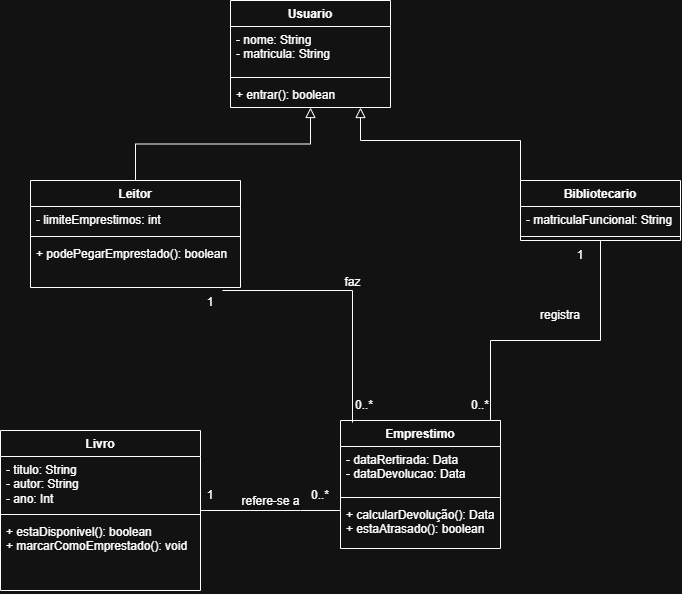

The diagram above was exported from draw.io. Its source (the exported page's mxGraphModel, read from the mxfile embedded in the PNG):
<mxGraphModel dx="692" dy="1064" grid="1" gridSize="10" guides="1" tooltips="1" connect="1" arrows="1" fold="1" page="1" pageScale="1" pageWidth="827" pageHeight="1169" math="0" shadow="0">
  <root>
    <mxCell id="0" />
    <mxCell id="1" parent="0" />
    <mxCell id="FZK1pFFJDZHaAcrFbjaI-5" parent="1" style="swimlane;fontStyle=1;align=center;verticalAlign=top;childLayout=stackLayout;horizontal=1;startSize=26;horizontalStack=0;resizeParent=1;resizeParentMax=0;resizeLast=0;collapsible=1;marginBottom=0;whiteSpace=wrap;html=1;" value="Usuario" vertex="1">
      <mxGeometry height="107" width="160" x="310" y="20" as="geometry">
        <mxRectangle height="30" width="80" x="310" y="20" as="alternateBounds" />
      </mxGeometry>
    </mxCell>
    <mxCell id="FZK1pFFJDZHaAcrFbjaI-6" parent="FZK1pFFJDZHaAcrFbjaI-5" style="text;strokeColor=none;fillColor=none;align=left;verticalAlign=top;spacingLeft=4;spacingRight=4;overflow=hidden;rotatable=0;points=[[0,0.5],[1,0.5]];portConstraint=eastwest;whiteSpace=wrap;html=1;" value="- nome: String&lt;div&gt;- matricula: String&lt;/div&gt;" vertex="1">
      <mxGeometry height="47" width="160" y="26" as="geometry" />
    </mxCell>
    <mxCell id="FZK1pFFJDZHaAcrFbjaI-7" parent="FZK1pFFJDZHaAcrFbjaI-5" style="line;strokeWidth=1;fillColor=none;align=left;verticalAlign=middle;spacingTop=-1;spacingLeft=3;spacingRight=3;rotatable=0;labelPosition=right;points=[];portConstraint=eastwest;strokeColor=inherit;" value="" vertex="1">
      <mxGeometry height="8" width="160" y="73" as="geometry" />
    </mxCell>
    <mxCell id="FZK1pFFJDZHaAcrFbjaI-8" parent="FZK1pFFJDZHaAcrFbjaI-5" style="text;strokeColor=none;fillColor=none;align=left;verticalAlign=top;spacingLeft=4;spacingRight=4;overflow=hidden;rotatable=0;points=[[0,0.5],[1,0.5]];portConstraint=eastwest;whiteSpace=wrap;html=1;" value="+ entrar(): boolean" vertex="1">
      <mxGeometry height="26" width="160" y="81" as="geometry" />
    </mxCell>
    <mxCell id="FZK1pFFJDZHaAcrFbjaI-29" edge="1" parent="1" source="FZK1pFFJDZHaAcrFbjaI-9" style="edgeStyle=orthogonalEdgeStyle;rounded=0;orthogonalLoop=1;jettySize=auto;html=1;exitX=0.5;exitY=0;exitDx=0;exitDy=0;fontSize=12;startSize=8;endSize=8;endArrow=block;endFill=0;" target="FZK1pFFJDZHaAcrFbjaI-5">
      <mxGeometry relative="1" as="geometry" />
    </mxCell>
    <mxCell id="FZK1pFFJDZHaAcrFbjaI-9" parent="1" style="swimlane;fontStyle=1;align=center;verticalAlign=top;childLayout=stackLayout;horizontal=1;startSize=26;horizontalStack=0;resizeParent=1;resizeParentMax=0;resizeLast=0;collapsible=1;marginBottom=0;whiteSpace=wrap;html=1;" value="Leitor" vertex="1">
      <mxGeometry height="107" width="210" x="110" y="200" as="geometry" />
    </mxCell>
    <mxCell id="FZK1pFFJDZHaAcrFbjaI-10" parent="FZK1pFFJDZHaAcrFbjaI-9" style="text;strokeColor=none;fillColor=none;align=left;verticalAlign=top;spacingLeft=4;spacingRight=4;overflow=hidden;rotatable=0;points=[[0,0.5],[1,0.5]];portConstraint=eastwest;whiteSpace=wrap;html=1;" value="- limiteEmprestimos: int" vertex="1">
      <mxGeometry height="26" width="210" y="26" as="geometry" />
    </mxCell>
    <mxCell id="FZK1pFFJDZHaAcrFbjaI-11" parent="FZK1pFFJDZHaAcrFbjaI-9" style="line;strokeWidth=1;fillColor=none;align=left;verticalAlign=middle;spacingTop=-1;spacingLeft=3;spacingRight=3;rotatable=0;labelPosition=right;points=[];portConstraint=eastwest;strokeColor=inherit;" value="" vertex="1">
      <mxGeometry height="8" width="210" y="52" as="geometry" />
    </mxCell>
    <mxCell id="FZK1pFFJDZHaAcrFbjaI-12" parent="FZK1pFFJDZHaAcrFbjaI-9" style="text;strokeColor=none;fillColor=none;align=left;verticalAlign=top;spacingLeft=4;spacingRight=4;overflow=hidden;rotatable=0;points=[[0,0.5],[1,0.5]];portConstraint=eastwest;whiteSpace=wrap;html=1;" value="+ podePegarEmprestado(): boolean" vertex="1">
      <mxGeometry height="47" width="210" y="60" as="geometry" />
    </mxCell>
    <mxCell id="FZK1pFFJDZHaAcrFbjaI-28" edge="1" parent="1" source="FZK1pFFJDZHaAcrFbjaI-13" style="edgeStyle=orthogonalEdgeStyle;rounded=0;orthogonalLoop=1;jettySize=auto;html=1;fontSize=12;startSize=8;endSize=8;exitX=0.456;exitY=0;exitDx=0;exitDy=0;exitPerimeter=0;endArrow=block;endFill=0;">
      <mxGeometry relative="1" as="geometry">
        <Array as="points">
          <mxPoint x="600" y="200" />
          <mxPoint x="600" y="160" />
          <mxPoint x="440" y="160" />
        </Array>
        <mxPoint x="640" y="160" as="sourcePoint" />
        <mxPoint x="440" y="127" as="targetPoint" />
      </mxGeometry>
    </mxCell>
    <mxCell id="FZK1pFFJDZHaAcrFbjaI-13" parent="1" style="swimlane;fontStyle=1;align=center;verticalAlign=top;childLayout=stackLayout;horizontal=1;startSize=26;horizontalStack=0;resizeParent=1;resizeParentMax=0;resizeLast=0;collapsible=1;marginBottom=0;whiteSpace=wrap;html=1;" value="Bibliotecario" vertex="1">
      <mxGeometry height="60" width="160" x="600" y="200" as="geometry" />
    </mxCell>
    <mxCell id="FZK1pFFJDZHaAcrFbjaI-14" parent="FZK1pFFJDZHaAcrFbjaI-13" style="text;strokeColor=none;fillColor=none;align=left;verticalAlign=top;spacingLeft=4;spacingRight=4;overflow=hidden;rotatable=0;points=[[0,0.5],[1,0.5]];portConstraint=eastwest;whiteSpace=wrap;html=1;" value="- matriculaFuncional: String" vertex="1">
      <mxGeometry height="26" width="160" y="26" as="geometry" />
    </mxCell>
    <mxCell id="FZK1pFFJDZHaAcrFbjaI-15" parent="FZK1pFFJDZHaAcrFbjaI-13" style="line;strokeWidth=1;fillColor=none;align=left;verticalAlign=middle;spacingTop=-1;spacingLeft=3;spacingRight=3;rotatable=0;labelPosition=right;points=[];portConstraint=eastwest;strokeColor=inherit;" value="" vertex="1">
      <mxGeometry height="8" width="160" y="52" as="geometry" />
    </mxCell>
    <mxCell id="FZK1pFFJDZHaAcrFbjaI-18" parent="1" style="swimlane;fontStyle=1;align=center;verticalAlign=top;childLayout=stackLayout;horizontal=1;startSize=26;horizontalStack=0;resizeParent=1;resizeParentMax=0;resizeLast=0;collapsible=1;marginBottom=0;whiteSpace=wrap;html=1;" value="Livro" vertex="1">
      <mxGeometry height="160" width="200" x="80" y="450" as="geometry" />
    </mxCell>
    <mxCell id="FZK1pFFJDZHaAcrFbjaI-19" parent="FZK1pFFJDZHaAcrFbjaI-18" style="text;strokeColor=none;fillColor=none;align=left;verticalAlign=top;spacingLeft=4;spacingRight=4;overflow=hidden;rotatable=0;points=[[0,0.5],[1,0.5]];portConstraint=eastwest;whiteSpace=wrap;html=1;" value="- titulo: String&lt;div&gt;- autor: String&lt;/div&gt;&lt;div&gt;- ano: Int&lt;/div&gt;" vertex="1">
      <mxGeometry height="54" width="200" y="26" as="geometry" />
    </mxCell>
    <mxCell id="FZK1pFFJDZHaAcrFbjaI-20" parent="FZK1pFFJDZHaAcrFbjaI-18" style="line;strokeWidth=1;fillColor=none;align=left;verticalAlign=middle;spacingTop=-1;spacingLeft=3;spacingRight=3;rotatable=0;labelPosition=right;points=[];portConstraint=eastwest;strokeColor=inherit;" value="" vertex="1">
      <mxGeometry height="8" width="200" y="80" as="geometry" />
    </mxCell>
    <mxCell id="FZK1pFFJDZHaAcrFbjaI-21" parent="FZK1pFFJDZHaAcrFbjaI-18" style="text;strokeColor=none;fillColor=none;align=left;verticalAlign=top;spacingLeft=4;spacingRight=4;overflow=hidden;rotatable=0;points=[[0,0.5],[1,0.5]];portConstraint=eastwest;whiteSpace=wrap;html=1;" value="+ estaDisponivel(): boolean&lt;div&gt;+ marcarComoEmprestado(): void&lt;/div&gt;" vertex="1">
      <mxGeometry height="72" width="200" y="88" as="geometry" />
    </mxCell>
    <mxCell id="FZK1pFFJDZHaAcrFbjaI-24" parent="1" style="swimlane;fontStyle=1;align=center;verticalAlign=top;childLayout=stackLayout;horizontal=1;startSize=26;horizontalStack=0;resizeParent=1;resizeParentMax=0;resizeLast=0;collapsible=1;marginBottom=0;whiteSpace=wrap;html=1;" value="Emprestimo" vertex="1">
      <mxGeometry height="128" width="160" x="420" y="440" as="geometry" />
    </mxCell>
    <mxCell id="FZK1pFFJDZHaAcrFbjaI-25" parent="FZK1pFFJDZHaAcrFbjaI-24" style="text;strokeColor=none;fillColor=none;align=left;verticalAlign=top;spacingLeft=4;spacingRight=4;overflow=hidden;rotatable=0;points=[[0,0.5],[1,0.5]];portConstraint=eastwest;whiteSpace=wrap;html=1;" value="- dataRertirada: Data&lt;div&gt;- dataDevolucao: Data&lt;/div&gt;" vertex="1">
      <mxGeometry height="47" width="160" y="26" as="geometry" />
    </mxCell>
    <mxCell id="FZK1pFFJDZHaAcrFbjaI-26" parent="FZK1pFFJDZHaAcrFbjaI-24" style="line;strokeWidth=1;fillColor=none;align=left;verticalAlign=middle;spacingTop=-1;spacingLeft=3;spacingRight=3;rotatable=0;labelPosition=right;points=[];portConstraint=eastwest;strokeColor=inherit;" value="" vertex="1">
      <mxGeometry height="8" width="160" y="73" as="geometry" />
    </mxCell>
    <mxCell id="FZK1pFFJDZHaAcrFbjaI-27" parent="FZK1pFFJDZHaAcrFbjaI-24" style="text;strokeColor=none;fillColor=none;align=left;verticalAlign=top;spacingLeft=4;spacingRight=4;overflow=hidden;rotatable=0;points=[[0,0.5],[1,0.5]];portConstraint=eastwest;whiteSpace=wrap;html=1;" value="+ calcularDevolução(): Data&lt;div&gt;+ estaAtrasado(): boolean&lt;/div&gt;" vertex="1">
      <mxGeometry height="47" width="160" y="81" as="geometry" />
    </mxCell>
    <mxCell id="FZK1pFFJDZHaAcrFbjaI-31" edge="1" parent="1" source="FZK1pFFJDZHaAcrFbjaI-18" style="html=1;verticalAlign=bottom;endArrow=none;curved=0;rounded=0;fontSize=12;startSize=8;endSize=8;endFill=0;" value="refere-se a">
      <mxGeometry relative="1" width="80" as="geometry">
        <Array as="points">
          <mxPoint x="380" y="530" />
        </Array>
        <mxPoint x="320" y="430" as="sourcePoint" />
        <mxPoint x="420" y="530" as="targetPoint" />
      </mxGeometry>
    </mxCell>
    <mxCell id="FZK1pFFJDZHaAcrFbjaI-32" edge="1" parent="1" source="FZK1pFFJDZHaAcrFbjaI-12" style="html=1;verticalAlign=bottom;endArrow=none;rounded=0;fontSize=12;startSize=8;endSize=8;entryX=0.075;entryY=0.016;entryDx=0;entryDy=0;entryPerimeter=0;exitX=0.914;exitY=1.064;exitDx=0;exitDy=0;exitPerimeter=0;endFill=0;edgeStyle=orthogonalEdgeStyle;" target="FZK1pFFJDZHaAcrFbjaI-24" value="faz">
      <mxGeometry relative="1" width="80" as="geometry">
        <mxPoint x="320" y="430" as="sourcePoint" />
        <mxPoint x="400" y="430" as="targetPoint" />
      </mxGeometry>
    </mxCell>
    <mxCell id="FZK1pFFJDZHaAcrFbjaI-34" parent="1" style="text;html=1;whiteSpace=wrap;strokeColor=none;fillColor=none;align=center;verticalAlign=middle;rounded=0;" value="1" vertex="1">
      <mxGeometry height="30" width="60" x="260" y="500" as="geometry" />
    </mxCell>
    <mxCell id="FZK1pFFJDZHaAcrFbjaI-35" parent="1" style="text;html=1;whiteSpace=wrap;strokeColor=none;fillColor=none;align=center;verticalAlign=middle;rounded=0;" value="1" vertex="1">
      <mxGeometry height="30" width="60" x="260" y="307" as="geometry" />
    </mxCell>
    <mxCell id="FZK1pFFJDZHaAcrFbjaI-36" parent="1" style="text;html=1;whiteSpace=wrap;strokeColor=none;fillColor=none;align=center;verticalAlign=middle;rounded=0;" value="0..*" vertex="1">
      <mxGeometry height="30" width="60" x="414" y="410" as="geometry" />
    </mxCell>
    <mxCell id="FZK1pFFJDZHaAcrFbjaI-37" parent="1" style="text;html=1;whiteSpace=wrap;strokeColor=none;fillColor=none;align=center;verticalAlign=middle;rounded=0;" value="0..*" vertex="1">
      <mxGeometry height="30" width="60" x="370" y="500" as="geometry" />
    </mxCell>
    <mxCell id="FZK1pFFJDZHaAcrFbjaI-39" edge="1" parent="1" style="edgeStyle=orthogonalEdgeStyle;rounded=0;orthogonalLoop=1;jettySize=auto;html=1;exitX=1;exitY=0;exitDx=0;exitDy=0;fontSize=12;startSize=8;endSize=8;endArrow=none;endFill=0;">
      <mxGeometry relative="1" as="geometry">
        <Array as="points">
          <mxPoint x="570" y="360" />
          <mxPoint x="680" y="360" />
        </Array>
        <mxPoint x="570" y="440" as="sourcePoint" />
        <mxPoint x="680" y="260" as="targetPoint" />
      </mxGeometry>
    </mxCell>
    <mxCell id="FZK1pFFJDZHaAcrFbjaI-40" parent="1" style="text;html=1;whiteSpace=wrap;strokeColor=none;fillColor=none;align=center;verticalAlign=middle;rounded=0;" value="1" vertex="1">
      <mxGeometry height="30" width="60" x="630" y="260" as="geometry" />
    </mxCell>
    <mxCell id="FZK1pFFJDZHaAcrFbjaI-41" parent="1" style="text;html=1;whiteSpace=wrap;strokeColor=none;fillColor=none;align=center;verticalAlign=middle;rounded=0;" value="0..*" vertex="1">
      <mxGeometry height="30" width="60" x="530" y="410" as="geometry" />
    </mxCell>
    <mxCell id="FZK1pFFJDZHaAcrFbjaI-42" parent="1" style="text;html=1;whiteSpace=wrap;strokeColor=none;fillColor=none;align=center;verticalAlign=middle;rounded=0;" value="registra" vertex="1">
      <mxGeometry height="30" width="60" x="610" y="320" as="geometry" />
    </mxCell>
  </root>
</mxGraphModel>